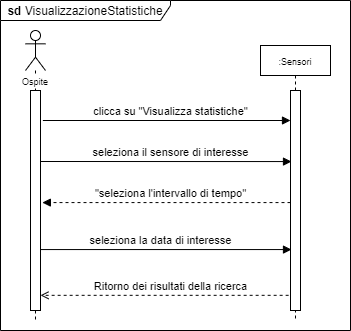

The diagram above was exported from draw.io. Its source (the exported page's mxGraphModel, read from the mxfile embedded in the PNG):
<mxGraphModel dx="2186" dy="1656" grid="1" gridSize="10" guides="1" tooltips="1" connect="1" arrows="1" fold="1" page="1" pageScale="1" pageWidth="1100" pageHeight="850" background="#ffffff" math="0" shadow="0">
  <root>
    <mxCell id="0" />
    <mxCell id="1" parent="0" />
    <mxCell id="s-savlb78fCAw5KVsxhs-9" value="&lt;b&gt;sd&lt;/b&gt; VisualizzazioneStatistiche" style="shape=umlFrame;whiteSpace=wrap;html=1;width=170;height=20;" parent="1" vertex="1">
      <mxGeometry x="-1030" y="-780" width="350" height="330" as="geometry" />
    </mxCell>
    <mxCell id="FEFL5OftLrBgoo5TbWUH-2" value="" style="shape=umlLifeline;participant=umlActor;perimeter=lifelinePerimeter;whiteSpace=wrap;html=1;container=1;collapsible=0;recursiveResize=0;verticalAlign=top;spacingTop=36;outlineConnect=0;" parent="1" vertex="1">
      <mxGeometry x="-1005" y="-750" width="20" height="290" as="geometry" />
    </mxCell>
    <mxCell id="FEFL5OftLrBgoo5TbWUH-3" value="" style="html=1;points=[];perimeter=orthogonalPerimeter;" parent="FEFL5OftLrBgoo5TbWUH-2" vertex="1">
      <mxGeometry x="5" y="60" width="10" height="220" as="geometry" />
    </mxCell>
    <mxCell id="FEFL5OftLrBgoo5TbWUH-4" value="&lt;font style=&quot;font-size: 9px&quot;&gt;:Sensori&lt;/font&gt;" style="shape=umlLifeline;perimeter=lifelinePerimeter;whiteSpace=wrap;html=1;container=1;collapsible=0;recursiveResize=0;outlineConnect=0;size=30;" parent="1" vertex="1">
      <mxGeometry x="-770" y="-735" width="70" height="275" as="geometry" />
    </mxCell>
    <mxCell id="FEFL5OftLrBgoo5TbWUH-5" value="&lt;font style=&quot;font-size: 11px&quot;&gt;seleziona il sensore di interesse&lt;/font&gt;" style="html=1;verticalAlign=bottom;endArrow=block;startSize=8;entryX=0.1;entryY=0.323;entryDx=0;entryDy=0;entryPerimeter=0;" parent="1" target="FEFL5OftLrBgoo5TbWUH-8" edge="1">
      <mxGeometry x="0.0359" width="80" relative="1" as="geometry">
        <mxPoint x="-990" y="-619" as="sourcePoint" />
        <mxPoint x="-870" y="-621" as="targetPoint" />
        <mxPoint as="offset" />
      </mxGeometry>
    </mxCell>
    <mxCell id="FEFL5OftLrBgoo5TbWUH-6" value="&lt;font style=&quot;font-size: 11px&quot;&gt;Ritorno dei risultati della ricerca&lt;/font&gt;" style="html=1;verticalAlign=bottom;endArrow=open;dashed=1;endSize=6;exitX=-0.186;exitY=0.931;exitDx=0;exitDy=0;exitPerimeter=0;startSize=8;" parent="1" source="FEFL5OftLrBgoo5TbWUH-8" target="FEFL5OftLrBgoo5TbWUH-3" edge="1">
      <mxGeometry x="-0.0478" relative="1" as="geometry">
        <mxPoint x="-750" y="-541" as="sourcePoint" />
        <mxPoint x="-990" y="-550" as="targetPoint" />
        <mxPoint as="offset" />
      </mxGeometry>
    </mxCell>
    <mxCell id="FEFL5OftLrBgoo5TbWUH-7" value="&lt;font style=&quot;font-size: 9px&quot;&gt;Ospite&lt;/font&gt;" style="text;html=1;strokeColor=none;fillColor=none;align=center;verticalAlign=middle;whiteSpace=wrap;rounded=0;labelBackgroundColor=#ffffff;" parent="1" vertex="1">
      <mxGeometry x="-1015" y="-710" width="40" height="20" as="geometry" />
    </mxCell>
    <mxCell id="FEFL5OftLrBgoo5TbWUH-8" value="" style="html=1;points=[];perimeter=orthogonalPerimeter;" parent="1" vertex="1">
      <mxGeometry x="-740" y="-690" width="10" height="220" as="geometry" />
    </mxCell>
    <mxCell id="FEFL5OftLrBgoo5TbWUH-9" value="clicca su &quot;Visualizza statistiche&quot;" style="html=1;verticalAlign=bottom;endArrow=block;entryX=0.003;entryY=0.588;entryDx=0;entryDy=0;entryPerimeter=0;exitX=1.24;exitY=0.588;exitDx=0;exitDy=0;exitPerimeter=0;startSize=8;" parent="1" edge="1">
      <mxGeometry x="0.0308" width="80" relative="1" as="geometry">
        <mxPoint x="-987.63" y="-660" as="sourcePoint" />
        <mxPoint x="-740" y="-660" as="targetPoint" />
        <mxPoint as="offset" />
      </mxGeometry>
    </mxCell>
    <mxCell id="FEFL5OftLrBgoo5TbWUH-10" value="&lt;font style=&quot;font-size: 11px&quot;&gt;seleziona la data di interesse&lt;/font&gt;" style="html=1;verticalAlign=bottom;endArrow=block;startSize=8;entryX=0.1;entryY=0.723;entryDx=0;entryDy=0;entryPerimeter=0;" parent="1" source="FEFL5OftLrBgoo5TbWUH-3" target="FEFL5OftLrBgoo5TbWUH-8" edge="1">
      <mxGeometry x="-0.0438" width="80" relative="1" as="geometry">
        <mxPoint x="-989" y="-564.0999999999999" as="sourcePoint" />
        <mxPoint x="-741" y="-565" as="targetPoint" />
        <mxPoint as="offset" />
      </mxGeometry>
    </mxCell>
    <mxCell id="FEFL5OftLrBgoo5TbWUH-11" value="&lt;font style=&quot;font-size: 11px&quot;&gt;&quot;seleziona l'intervallo di tempo&quot;&lt;/font&gt;" style="html=1;verticalAlign=bottom;endArrow=block;dashed=1;endSize=6;exitX=-0.186;exitY=0.931;exitDx=0;exitDy=0;exitPerimeter=0;startSize=8;endFill=1;" parent="1" edge="1">
      <mxGeometry x="-0.0328" relative="1" as="geometry">
        <mxPoint x="-740" y="-577.9199999999998" as="sourcePoint" />
        <mxPoint x="-988.14" y="-577.9199999999998" as="targetPoint" />
        <mxPoint as="offset" />
      </mxGeometry>
    </mxCell>
  </root>
</mxGraphModel>